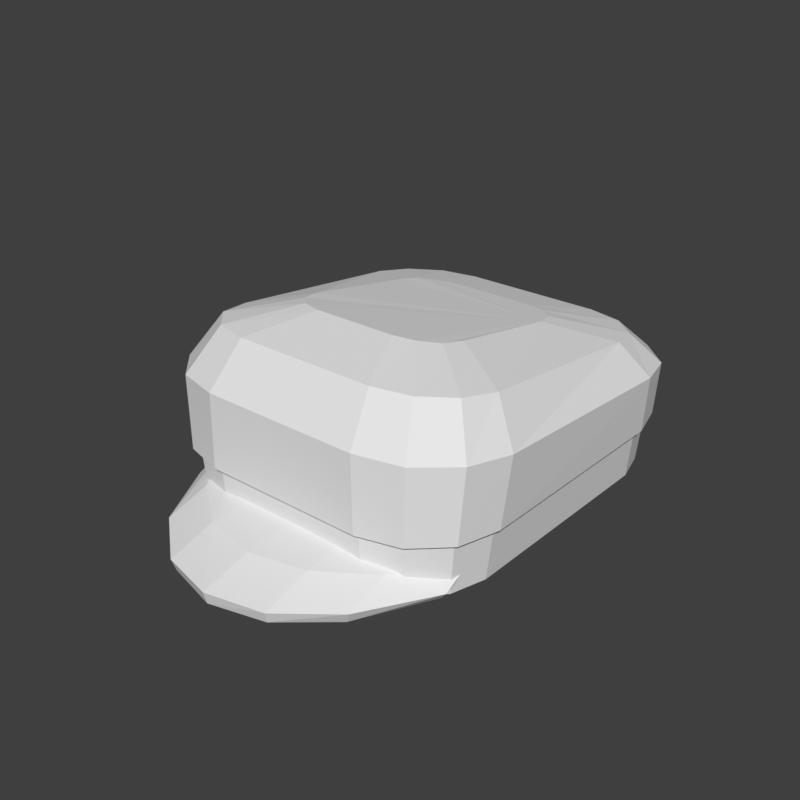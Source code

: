 # Source: headwear-cap-hero.blend  (saved by Blender 5.2.45; exported with 4.5.12 LTS)
import bpy
from mathutils import Matrix  # noqa: F401  (used for matrix-valued properties, if any)

bpy.ops.wm.read_factory_settings(use_empty=True)
scene = bpy.context.scene
scene.name = 'Scene'

# ---- world
world_preview = bpy.data.worlds.new('Preview'); scene.world = world_preview
world_preview.use_nodes = True; world_preview.node_tree.nodes.clear()
_N = world_preview.node_tree.nodes; _L = world_preview.node_tree.links
n0 = _N.new('ShaderNodeBackground'); n0.name = 'Background'; n0.location = (-200, 100)
n0.inputs[0].default_value = (0.05, 0.05, 0.05, 1.0)
n1 = _N.new('ShaderNodeOutputWorld'); n1.name = 'World Output'; n1.location = (200, 100)
_L.new(n0.outputs[0], n1.inputs[0])
n1.is_active_output = True
world_preview.color = (0.807, 0.807, 0.807)

# ---- meshes
me_part_headwear = bpy.data.meshes.new('part_headwear')
me_part_headwear.from_pydata([(0.1434, 0.1142, 1.682), (0.1344, 0.1478, 1.681), (0.1098, 0.1724, 1.68), (0.07616, 0.1814, 1.68), (-0.07616, 0.1814, 1.68), (-0.1098, 0.1724, 1.68), (-0.1344, 0.1478, 1.681), (-0.1434, 0.1142, 1.682), (-0.1434, -0.1034, 1.688), (-0.1344, -0.137, 1.689), (-0.1098, -0.1616, 1.69), (-0.07616, -0.1706, 1.69), (0.07616, -0.1706, 1.69), (0.1098, -0.1616, 1.69), (0.1344, -0.137, 1.689), (0.1434, -0.1034, 1.688), (0.1478, 0.113, 1.727), (0.1381, 0.1494, 1.726), (0.1114, 0.176, 1.725), (0.07504, 0.1858, 1.725), (-0.07504, 0.1858, 1.725), (-0.1114, 0.176, 1.725), (-0.1381, 0.1494, 1.726), (-0.1478, 0.113, 1.727), (-0.1478, -0.1022, 1.733), (-0.1381, -0.1386, 1.734), (-0.1114, -0.1652, 1.735), (-0.07504, -0.175, 1.735), (0.07504, -0.175, 1.735), (0.1114, -0.1652, 1.735), (0.1381, -0.1386, 1.734), (0.1478, -0.1022, 1.733), (0.1546, 0.1138, 1.732), (0.1441, 0.153, 1.731), (0.1154, 0.1817, 1.73), (0.07616, 0.1922, 1.73), (-0.07616, 0.1922, 1.73), (-0.1154, 0.1817, 1.73), (-0.1441, 0.153, 1.731), (-0.1546, 0.1138, 1.732), (-0.1546, -0.103, 1.738), (-0.1441, -0.1422, 1.739), (-0.1154, -0.1709, 1.74), (-0.07616, -0.1814, 1.74), (0.07616, -0.1814, 1.74), (0.1154, -0.1709, 1.74), (0.1441, -0.1422, 1.739), (0.1546, -0.103, 1.738), (0.159, 0.1104, 1.787), (0.1478, 0.1524, 1.783), (0.117, 0.1831, 1.781), (0.07504, 0.1944, 1.78), (-0.07504, 0.1944, 1.78), (-0.117, 0.1831, 1.781), (-0.1478, 0.1524, 1.783), (-0.159, 0.1104, 1.787), (-0.159, -0.09744, 1.803), (-0.1478, -0.1394, 1.807), (-0.117, -0.1702, 1.809), (-0.07504, -0.1814, 1.81), (0.07504, -0.1814, 1.81), (0.117, -0.1702, 1.809), (0.1478, -0.1394, 1.807), (0.159, -0.09744, 1.803), (0.1344, 0.0948, 1.819), (0.1254, 0.1284, 1.814), (0.1008, 0.153, 1.811), (0.0672, 0.162, 1.81), (-0.0672, 0.162, 1.81), (-0.1008, 0.153, 1.811), (-0.1254, 0.1284, 1.814), (-0.1344, 0.0948, 1.819), (-0.1344, -0.084, 1.841), (-0.1254, -0.1176, 1.846), (-0.1008, -0.1422, 1.849), (-0.0672, -0.1512, 1.85), (0.0672, -0.1512, 1.85), (0.1008, -0.1422, 1.849), (0.1254, -0.1176, 1.846), (0.1344, -0.084, 1.841), (0.0784, 0.058, 1.835), (0.07315, 0.0776, 1.832), (0.0588, 0.09195, 1.829), (0.0392, 0.0972, 1.828), (-0.0392, 0.0972, 1.828), (-0.0588, 0.09195, 1.829), (-0.07315, 0.0776, 1.832), (-0.0784, 0.058, 1.835), (-0.0784, -0.0526, 1.855), (-0.07315, -0.0722, 1.858), (-0.0588, -0.08655, 1.861), (-0.0392, -0.0918, 1.862), (0.0392, -0.0918, 1.862), (0.0588, -0.08655, 1.861), (0.07315, -0.0722, 1.858), (0.0784, -0.0526, 1.855), (-0.1335, -0.07859, 1.705), (-0.09719, -0.1282, 1.705), (-0.05171, -0.1573, 1.705), (0.0, -0.1674, 1.705), (0.05171, -0.1573, 1.705), (0.09719, -0.1282, 1.705), (0.1335, -0.07859, 1.705), (-0.1325, -0.1128, 1.7), (-0.09646, -0.172, 1.7), (-0.05133, -0.2058, 1.7), (0.0, -0.2174, 1.7), (0.05133, -0.2058, 1.7), (0.09646, -0.172, 1.7), (0.1325, -0.1128, 1.7), (-0.1316, -0.1437, 1.688), (-0.0958, -0.2114, 1.688), (-0.05098, -0.2494, 1.688), (0.0, -0.2624, 1.688), (0.05098, -0.2494, 1.688), (0.0958, -0.2114, 1.688), (0.1316, -0.1437, 1.688), (-0.1359, -0.08036, 1.717), (-0.09851, -0.1296, 1.717), (-0.05221, -0.1585, 1.717), (0.0, -0.1686, 1.717), (0.05221, -0.1585, 1.717), (0.09851, -0.1296, 1.717), (0.1359, -0.08036, 1.717), (-0.1373, -0.1158, 1.711), (-0.09919, -0.1744, 1.711), (-0.05235, -0.208, 1.712), (0.0, -0.2195, 1.712), (0.05235, -0.208, 1.712), (0.09919, -0.1744, 1.711), (0.1373, -0.1158, 1.711), (-0.1386, -0.1474, 1.697), (-0.1002, -0.2147, 1.699), (-0.05266, -0.2526, 1.699), (0.0, -0.2655, 1.7), (0.05266, -0.2526, 1.699), (0.1002, -0.2147, 1.699), (0.1386, -0.1474, 1.697)], [], [(0, 1, 17, 16), (1, 2, 18, 17), (2, 3, 19, 18), (3, 4, 20, 19), (4, 5, 21, 20), (5, 6, 22, 21), (6, 7, 23, 22), (7, 8, 24, 23), (8, 9, 25, 24), (9, 10, 26, 25), (10, 11, 27, 26), (11, 12, 28, 27), (12, 13, 29, 28), (13, 14, 30, 29), (14, 15, 31, 30), (15, 0, 16, 31), (16, 17, 33, 32), (17, 18, 34, 33), (18, 19, 35, 34), (19, 20, 36, 35), (20, 21, 37, 36), (21, 22, 38, 37), (22, 23, 39, 38), (23, 24, 40, 39), (24, 25, 41, 40), (25, 26, 42, 41), (26, 27, 43, 42), (27, 28, 44, 43), (28, 29, 45, 44), (29, 30, 46, 45), (30, 31, 47, 46), (31, 16, 32, 47), (32, 33, 49, 48), (33, 34, 50, 49), (34, 35, 51, 50), (35, 36, 52, 51), (36, 37, 53, 52), (37, 38, 54, 53), (38, 39, 55, 54), (39, 40, 56, 55), (40, 41, 57, 56), (41, 42, 58, 57), (42, 43, 59, 58), (43, 44, 60, 59), (44, 45, 61, 60), (45, 46, 62, 61), (46, 47, 63, 62), (47, 32, 48, 63), (48, 49, 65, 64), (49, 50, 66, 65), (50, 51, 67, 66), (51, 52, 68, 67), (52, 53, 69, 68), (53, 54, 70, 69), (54, 55, 71, 70), (55, 56, 72, 71), (56, 57, 73, 72), (57, 58, 74, 73), (58, 59, 75, 74), (59, 60, 76, 75), (60, 61, 77, 76), (61, 62, 78, 77), (62, 63, 79, 78), (63, 48, 64, 79), (64, 65, 81, 80), (65, 66, 82, 81), (66, 67, 83, 82), (67, 68, 84, 83), (68, 69, 85, 84), (69, 70, 86, 85), (70, 71, 87, 86), (71, 72, 88, 87), (72, 73, 89, 88), (73, 74, 90, 89), (74, 75, 91, 90), (75, 76, 92, 91), (76, 77, 93, 92), (77, 78, 94, 93), (78, 79, 95, 94), (79, 64, 80, 95), (15, 14, 13, 12), (15, 12, 11, 10), (15, 10, 9, 8), (15, 8, 7, 6), (15, 6, 5, 4), (15, 4, 3, 2), (15, 2, 1, 0), (80, 81, 82, 83), (80, 83, 84, 85), (80, 85, 86, 87), (80, 87, 88, 89), (80, 89, 90, 91), (80, 91, 92, 93), (80, 93, 94, 95), (96, 97, 104, 103), (117, 124, 125, 118), (97, 98, 105, 104), (118, 125, 126, 119), (98, 99, 106, 105), (119, 126, 127, 120), (99, 100, 107, 106), (120, 127, 128, 121), (100, 101, 108, 107), (121, 128, 129, 122), (101, 102, 109, 108), (122, 129, 130, 123), (103, 104, 111, 110), (124, 131, 132, 125), (104, 105, 112, 111), (125, 132, 133, 126), (105, 106, 113, 112), (126, 133, 134, 127), (106, 107, 114, 113), (127, 134, 135, 128), (107, 108, 115, 114), (128, 135, 136, 129), (108, 109, 116, 115), (129, 136, 137, 130), (96, 117, 118, 97), (110, 111, 132, 131), (97, 118, 119, 98), (111, 112, 133, 132), (98, 119, 120, 99), (112, 113, 134, 133), (99, 120, 121, 100), (113, 114, 135, 134), (100, 121, 122, 101), (114, 115, 136, 135), (101, 122, 123, 102), (115, 116, 137, 136), (96, 103, 124, 117), (102, 123, 130, 109), (103, 110, 131, 124), (109, 130, 137, 116)])
me_part_headwear.update()

# ---- objects
ob_part_headwear = bpy.data.objects.new('part_headwear', me_part_headwear)

# ---- transforms, parenting, visibility, modifiers, constraints
ob_part_headwear.location = (0.0, 0.0, 0.0)

# ---- collection membership
scene.collection.objects.link(ob_part_headwear)

# ---- scene / render settings (as saved in the file)
scene.frame_start = 1; scene.frame_end = 250; scene.frame_set(1)
scene.render.engine = 'BLENDER_WORKBENCH'
scene.render.image_settings.color_mode = 'RGB'
scene.render.resolution_x = 384
scene.render.resolution_y = 384
scene.render.fps = 30
scene.render.bake_bias = 0.0
scene.render.bake_samples = 0
scene.render.compositor_device = 'GPU'
scene.eevee.use_volume_custom_range = False
scene.eevee.fast_gi_thickness_near = 0.1
scene.eevee.fast_gi_thickness_far = 0.0
scene.eevee.ray_tracing_options.screen_trace_thickness = 0.1
scene.view_settings.view_transform = 'Standard'
bpy.context.view_layer.update()

# ---- added for rendering (the .blend has no active camera and no usable light): camera, sun
cam_auto = bpy.data.cameras.new('AutoCamera')
cam_auto.lens = 50.0
cam_auto.sensor_width = 36.0
cam_auto.clip_end = 1000.0
ob_auto_camera = bpy.data.objects.new('AutoCamera', cam_auto)
scene.collection.objects.link(ob_auto_camera)
ob_auto_camera.location = (0.544076, -0.688437, 2.20626)
ob_auto_camera.rotation_euler = (1.09748, -7.21219e-08, 0.694738)
scene.camera = ob_auto_camera
light_auto_sun = bpy.data.lights.new('AutoSun', 'SUN')
light_auto_sun.energy = 3.0
light_auto_sun.angle = 0.0523599
ob_auto_sun = bpy.data.objects.new('AutoSun', light_auto_sun)
scene.collection.objects.link(ob_auto_sun)
ob_auto_sun.rotation_euler = (0.872665, 0.174533, 0.523599)
bpy.context.view_layer.update()
